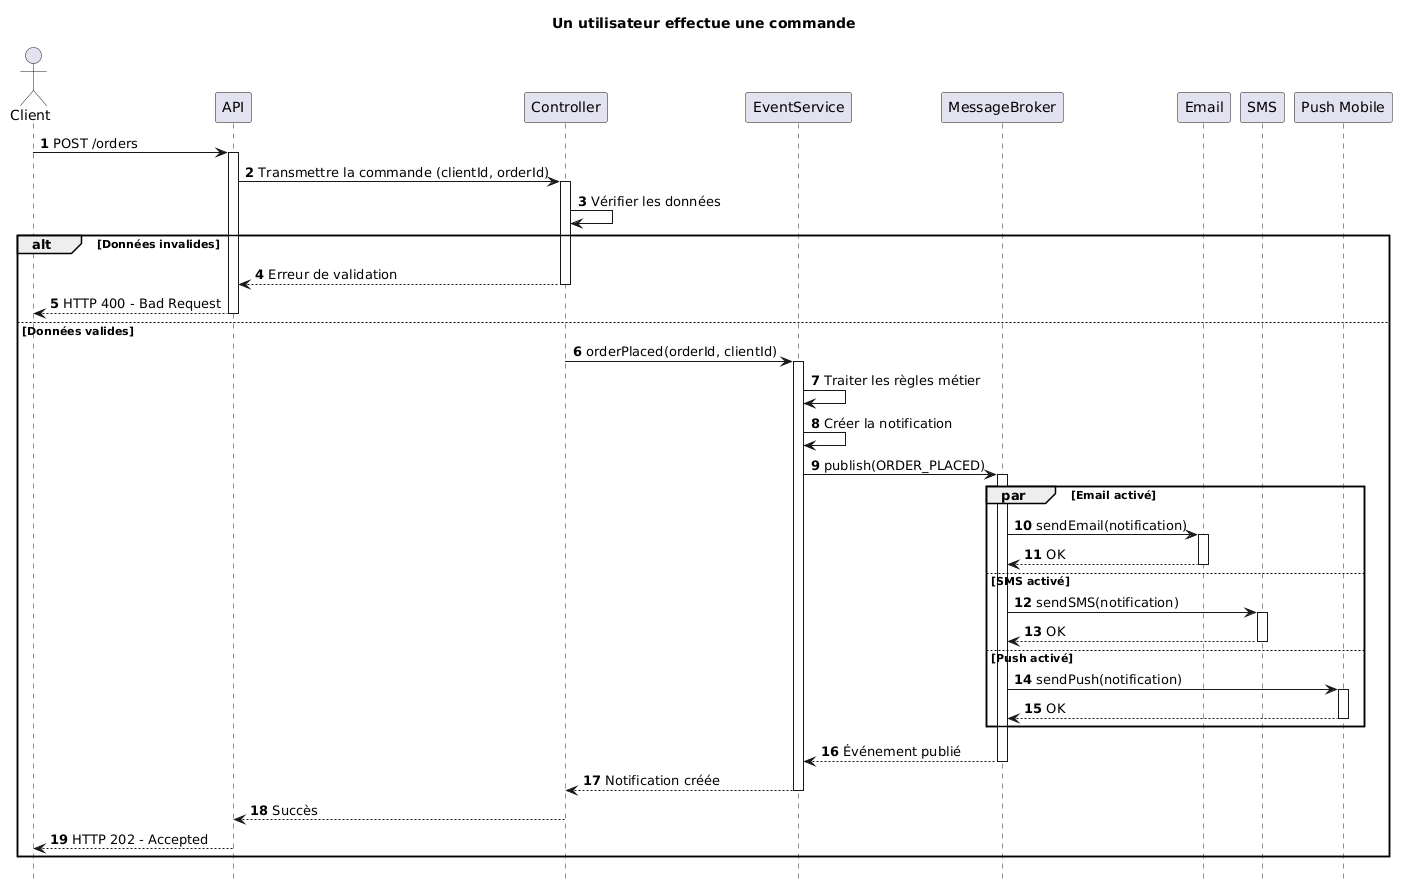

The diagram above was rendered by PlantUML. Its source (embedded in the PNG):
@startuml
title Un utilisateur effectue une commande

autonumber
hide footbox

actor Client
participant API
participant Controller
participant EventService
participant MessageBroker
participant Email
participant SMS
participant "Push Mobile" as Push

Client -> API : POST /orders
activate API

API -> Controller : Transmettre la commande (clientId, orderId)
activate Controller

Controller -> Controller : Vérifier les données

alt Données invalides
    Controller --> API : Erreur de validation
    deactivate Controller
    API --> Client : HTTP 400 - Bad Request
    deactivate API

else Données valides
    Controller -> EventService : orderPlaced(orderId, clientId)
    activate EventService

    EventService -> EventService : Traiter les règles métier
    EventService -> EventService : Créer la notification

    EventService -> MessageBroker : publish(ORDER_PLACED)
    activate MessageBroker

    par Email activé
        MessageBroker -> Email : sendEmail(notification)
        activate Email
        Email --> MessageBroker : OK
        deactivate Email

    else SMS activé
        MessageBroker -> SMS : sendSMS(notification)
        activate SMS
        SMS --> MessageBroker : OK
        deactivate SMS

    else Push activé
        MessageBroker -> Push : sendPush(notification)
        activate Push
        Push --> MessageBroker : OK
        deactivate Push
    end

    MessageBroker --> EventService : Événement publié
    deactivate MessageBroker

    EventService --> Controller : Notification créée
    deactivate EventService

    Controller --> API : Succès
    deactivate Controller

    API --> Client : HTTP 202 - Accepted
    deactivate API
end
@enduml